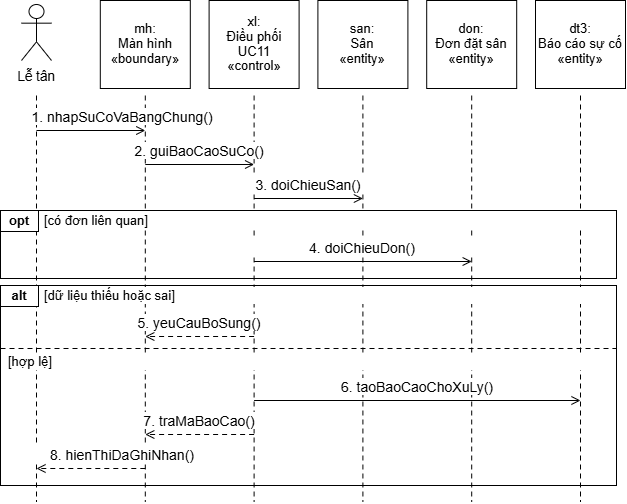

The diagram above was exported from draw.io. Its source (the exported page's mxGraphModel, read from the mxfile embedded in the PNG):
<mxGraphModel dx="1030" dy="626" grid="1" gridSize="10" guides="1" tooltips="1" connect="1" arrows="1" fold="1" page="1" pageScale="1" pageWidth="827" pageHeight="1169" background="#FFFFFF" math="0" shadow="0">
  <root>
    <mxCell id="0" />
    <mxCell id="1" parent="0" />
    <mxCell id="2" parent="1" style="rounded=0;strokeColor=#000000;strokeWidth=1;fillColor=none;" value="" vertex="1">
      <mxGeometry height="68" width="616" x="106" y="252" as="geometry" />
    </mxCell>
    <mxCell id="3" parent="1" style="rounded=0;strokeColor=#000000;strokeWidth=1;fillColor=none;" value="" vertex="1">
      <mxGeometry height="200" width="616" x="106" y="327" as="geometry" />
    </mxCell>
    <mxCell id="4" edge="1" parent="1" style="edgeStyle=none;rounded=0;html=1;strokeColor=#000000;strokeWidth=1;startArrow=none;endArrow=none;endFill=0;endSize=7;dashed=1;dashPattern=5 4;" value="">
      <mxGeometry relative="1" as="geometry">
        <mxPoint x="142" y="137" as="sourcePoint" />
        <mxPoint x="142" y="543" as="targetPoint" />
      </mxGeometry>
    </mxCell>
    <mxCell id="5" edge="1" parent="1" style="edgeStyle=none;rounded=0;html=1;strokeColor=#000000;strokeWidth=1;startArrow=none;endArrow=none;endFill=0;endSize=7;dashed=1;dashPattern=5 4;" value="">
      <mxGeometry relative="1" as="geometry">
        <mxPoint x="250.8" y="137" as="sourcePoint" />
        <mxPoint x="250.8" y="543" as="targetPoint" />
      </mxGeometry>
    </mxCell>
    <mxCell id="6" edge="1" parent="1" style="edgeStyle=none;rounded=0;html=1;strokeColor=#000000;strokeWidth=1;startArrow=none;endArrow=none;endFill=0;endSize=7;dashed=1;dashPattern=5 4;" value="">
      <mxGeometry relative="1" as="geometry">
        <mxPoint x="359.6" y="137" as="sourcePoint" />
        <mxPoint x="359.6" y="543" as="targetPoint" />
      </mxGeometry>
    </mxCell>
    <mxCell id="7" edge="1" parent="1" style="edgeStyle=none;rounded=0;html=1;strokeColor=#000000;strokeWidth=1;startArrow=none;endArrow=none;endFill=0;endSize=7;dashed=1;dashPattern=5 4;" value="">
      <mxGeometry relative="1" as="geometry">
        <mxPoint x="468.4" y="137" as="sourcePoint" />
        <mxPoint x="468.4" y="543" as="targetPoint" />
      </mxGeometry>
    </mxCell>
    <mxCell id="8" edge="1" parent="1" style="edgeStyle=none;rounded=0;html=1;strokeColor=#000000;strokeWidth=1;startArrow=none;endArrow=none;endFill=0;endSize=7;dashed=1;dashPattern=5 4;" value="">
      <mxGeometry relative="1" as="geometry">
        <mxPoint x="577.2" y="137" as="sourcePoint" />
        <mxPoint x="577.2" y="543" as="targetPoint" />
      </mxGeometry>
    </mxCell>
    <mxCell id="9" edge="1" parent="1" style="edgeStyle=none;rounded=0;html=1;strokeColor=#000000;strokeWidth=1;startArrow=none;endArrow=none;endFill=0;endSize=7;dashed=1;dashPattern=5 4;" value="">
      <mxGeometry relative="1" as="geometry">
        <mxPoint x="686" y="137" as="sourcePoint" />
        <mxPoint x="686" y="543" as="targetPoint" />
      </mxGeometry>
    </mxCell>
    <mxCell id="11" parent="1" style="shape=umlActor;verticalLabelPosition=bottom;verticalAlign=top;html=1;strokeColor=#000000;fillColor=#FFFFFF;strokeWidth=1;" value="" vertex="1">
      <mxGeometry height="56" width="30" x="127" y="46" as="geometry" />
    </mxCell>
    <mxCell id="12" parent="1" style="text;html=1;whiteSpace=wrap;overflow=visible;rounded=0;strokeColor=none;fillColor=none;align=center;verticalAlign=middle;spacing=0;fontFamily=Arial;fontSize=13.5;fontColor=#000000;fontStyle=0;" value="&lt;div style=&quot;line-height:1.15;&quot;&gt;Lễ tân&lt;/div&gt;" vertex="1">
      <mxGeometry height="22" width="70" x="107" y="107" as="geometry" />
    </mxCell>
    <mxCell id="13" parent="1" style="rounded=0;strokeColor=#000000;strokeWidth=1;fillColor=#FFFFFF;" value="" vertex="1">
      <mxGeometry height="88" width="90" x="205.8" y="42" as="geometry" />
    </mxCell>
    <mxCell id="14" parent="1" style="text;html=1;whiteSpace=wrap;overflow=visible;rounded=0;strokeColor=none;fillColor=none;align=center;verticalAlign=middle;spacing=0;fontFamily=Arial;fontSize=13;fontColor=#000000;fontStyle=0;" value="&lt;div style=&quot;line-height:1.15;&quot;&gt;mh:&lt;br&gt;Màn hình&lt;br&gt;«boundary»&lt;/div&gt;" vertex="1">
      <mxGeometry height="82" width="86" x="207.8" y="45" as="geometry" />
    </mxCell>
    <mxCell id="15" parent="1" style="rounded=0;strokeColor=#000000;strokeWidth=1;fillColor=#FFFFFF;" value="" vertex="1">
      <mxGeometry height="88" width="90" x="314.6" y="42" as="geometry" />
    </mxCell>
    <mxCell id="16" parent="1" style="text;html=1;whiteSpace=wrap;overflow=visible;rounded=0;strokeColor=none;fillColor=none;align=center;verticalAlign=middle;spacing=0;fontFamily=Arial;fontSize=13;fontColor=#000000;fontStyle=0;" value="&lt;div style=&quot;line-height:1.15;&quot;&gt;xl:&lt;br&gt;Điều phối&lt;br&gt;UC11&lt;br&gt;«control»&lt;/div&gt;" vertex="1">
      <mxGeometry height="82" width="86" x="316.6" y="45" as="geometry" />
    </mxCell>
    <mxCell id="17" parent="1" style="rounded=0;strokeColor=#000000;strokeWidth=1;fillColor=#FFFFFF;" value="" vertex="1">
      <mxGeometry height="88" width="90" x="423.4" y="42" as="geometry" />
    </mxCell>
    <mxCell id="18" parent="1" style="text;html=1;whiteSpace=wrap;overflow=visible;rounded=0;strokeColor=none;fillColor=none;align=center;verticalAlign=middle;spacing=0;fontFamily=Arial;fontSize=13;fontColor=#000000;fontStyle=0;" value="&lt;div style=&quot;line-height:1.15;&quot;&gt;san:&lt;br&gt;Sân&lt;br&gt;«entity»&lt;/div&gt;" vertex="1">
      <mxGeometry height="82" width="86" x="425.4" y="45" as="geometry" />
    </mxCell>
    <mxCell id="19" parent="1" style="rounded=0;strokeColor=#000000;strokeWidth=1;fillColor=#FFFFFF;" value="" vertex="1">
      <mxGeometry height="88" width="90" x="532.2" y="42" as="geometry" />
    </mxCell>
    <mxCell id="20" parent="1" style="text;html=1;whiteSpace=wrap;overflow=visible;rounded=0;strokeColor=none;fillColor=none;align=center;verticalAlign=middle;spacing=0;fontFamily=Arial;fontSize=13;fontColor=#000000;fontStyle=0;" value="&lt;div style=&quot;line-height:1.15;&quot;&gt;don:&lt;br&gt;Đơn đặt sân&lt;br&gt;«entity»&lt;/div&gt;" vertex="1">
      <mxGeometry height="82" width="86" x="534.2" y="45" as="geometry" />
    </mxCell>
    <mxCell id="21" parent="1" style="rounded=0;strokeColor=#000000;strokeWidth=1;fillColor=#FFFFFF;" value="" vertex="1">
      <mxGeometry height="88" width="90" x="641" y="42" as="geometry" />
    </mxCell>
    <mxCell id="22" parent="1" style="text;html=1;whiteSpace=wrap;overflow=visible;rounded=0;strokeColor=none;fillColor=none;align=center;verticalAlign=middle;spacing=0;fontFamily=Arial;fontSize=13;fontColor=#000000;fontStyle=0;" value="&lt;div style=&quot;line-height:1.15;&quot;&gt;dt3:&lt;br&gt;Báo cáo sự cố&lt;br&gt;«entity»&lt;/div&gt;" vertex="1">
      <mxGeometry height="82" width="86" x="643" y="45" as="geometry" />
    </mxCell>
    <mxCell id="23" parent="1" style="text;html=1;whiteSpace=wrap;overflow=visible;rounded=0;strokeColor=none;fillColor=#FFFFFF;align=center;verticalAlign=middle;spacing=0;fontFamily=Arial;fontSize=14;fontColor=#000000;fontStyle=0;" value="&lt;div style=&quot;line-height:1.15;&quot;&gt;1. nhapSuCoVaBangChung()&lt;/div&gt;" vertex="1">
      <mxGeometry height="17" width="228" x="114" y="150" as="geometry" />
    </mxCell>
    <mxCell id="24" edge="1" parent="1" style="edgeStyle=none;rounded=0;html=1;strokeColor=#000000;strokeWidth=1;startArrow=none;endArrow=open;endFill=0;endSize=7;dashed=0;dashPattern=5 4;" value="">
      <mxGeometry relative="1" as="geometry">
        <mxPoint x="142" y="172" as="sourcePoint" />
        <mxPoint x="250.8" y="172" as="targetPoint" />
      </mxGeometry>
    </mxCell>
    <mxCell id="25" parent="1" style="text;html=1;whiteSpace=wrap;overflow=visible;rounded=0;strokeColor=none;fillColor=#FFFFFF;align=center;verticalAlign=middle;spacing=0;fontFamily=Arial;fontSize=14;fontColor=#000000;fontStyle=0;" value="&lt;div style=&quot;line-height:1.15;&quot;&gt;2. guiBaoCaoSuCo()&lt;/div&gt;" vertex="1">
      <mxGeometry height="17" width="228" x="191.20000000000005" y="184" as="geometry" />
    </mxCell>
    <mxCell id="26" edge="1" parent="1" style="edgeStyle=none;rounded=0;html=1;strokeColor=#000000;strokeWidth=1;startArrow=none;endArrow=open;endFill=0;endSize=7;dashed=0;dashPattern=5 4;" value="">
      <mxGeometry relative="1" as="geometry">
        <mxPoint x="250.8" y="206" as="sourcePoint" />
        <mxPoint x="359.6" y="206" as="targetPoint" />
      </mxGeometry>
    </mxCell>
    <mxCell id="27" parent="1" style="text;html=1;whiteSpace=wrap;overflow=visible;rounded=0;strokeColor=none;fillColor=#FFFFFF;align=center;verticalAlign=middle;spacing=0;fontFamily=Arial;fontSize=14;fontColor=#000000;fontStyle=0;" value="&lt;div style=&quot;line-height:1.15;&quot;&gt;3. doiChieuSan()&lt;/div&gt;" vertex="1">
      <mxGeometry height="17" width="228" x="300" y="218" as="geometry" />
    </mxCell>
    <mxCell id="28" edge="1" parent="1" style="edgeStyle=none;rounded=0;html=1;strokeColor=#000000;strokeWidth=1;startArrow=none;endArrow=open;endFill=0;endSize=7;dashed=0;dashPattern=5 4;" value="">
      <mxGeometry relative="1" as="geometry">
        <mxPoint x="359.6" y="240" as="sourcePoint" />
        <mxPoint x="468.4" y="240" as="targetPoint" />
      </mxGeometry>
    </mxCell>
    <mxCell id="29" parent="1" style="rounded=0;strokeColor=#000000;strokeWidth=1;fillColor=#FFFFFF;" value="" vertex="1">
      <mxGeometry height="21" width="38" x="106" y="252" as="geometry" />
    </mxCell>
    <mxCell id="30" parent="1" style="text;html=1;whiteSpace=wrap;overflow=visible;rounded=0;strokeColor=none;fillColor=none;align=center;verticalAlign=middle;spacing=0;fontFamily=Arial;fontSize=13;fontColor=#000000;fontStyle=1;" value="&lt;div style=&quot;line-height:1.15;&quot;&gt;opt&lt;/div&gt;" vertex="1">
      <mxGeometry height="19" width="38" x="106" y="253" as="geometry" />
    </mxCell>
    <mxCell id="31" parent="1" style="text;html=1;whiteSpace=wrap;overflow=visible;rounded=0;strokeColor=none;fillColor=#FFFFFF;align=left;verticalAlign=middle;spacing=0;fontFamily=Arial;fontSize=13;fontColor=#000000;fontStyle=0;" value="&lt;div style=&quot;line-height:1.15;&quot;&gt;[có đơn liên quan]&lt;/div&gt;" vertex="1">
      <mxGeometry height="17" width="566" x="150" y="254" as="geometry" />
    </mxCell>
    <mxCell id="32" parent="1" style="text;html=1;whiteSpace=wrap;overflow=visible;rounded=0;strokeColor=none;fillColor=#FFFFFF;align=center;verticalAlign=middle;spacing=0;fontFamily=Arial;fontSize=14;fontColor=#000000;fontStyle=0;" value="&lt;div style=&quot;line-height:1.15;&quot;&gt;4. doiChieuDon()&lt;/div&gt;" vertex="1">
      <mxGeometry height="17" width="228" x="354.40000000000003" y="281" as="geometry" />
    </mxCell>
    <mxCell id="33" edge="1" parent="1" style="edgeStyle=none;rounded=0;html=1;strokeColor=#000000;strokeWidth=1;startArrow=none;endArrow=open;endFill=0;endSize=7;dashed=0;dashPattern=5 4;" value="">
      <mxGeometry relative="1" as="geometry">
        <mxPoint x="359.6" y="303" as="sourcePoint" />
        <mxPoint x="577.2" y="303" as="targetPoint" />
      </mxGeometry>
    </mxCell>
    <mxCell id="34" parent="1" style="rounded=0;strokeColor=#000000;strokeWidth=1;fillColor=#FFFFFF;" value="" vertex="1">
      <mxGeometry height="21" width="38" x="106" y="327" as="geometry" />
    </mxCell>
    <mxCell id="35" parent="1" style="text;html=1;whiteSpace=wrap;overflow=visible;rounded=0;strokeColor=none;fillColor=none;align=center;verticalAlign=middle;spacing=0;fontFamily=Arial;fontSize=13;fontColor=#000000;fontStyle=1;" value="&lt;div style=&quot;line-height:1.15;&quot;&gt;alt&lt;/div&gt;" vertex="1">
      <mxGeometry height="19" width="38" x="106" y="328" as="geometry" />
    </mxCell>
    <mxCell id="36" parent="1" style="text;html=1;whiteSpace=wrap;overflow=visible;rounded=0;strokeColor=none;fillColor=#FFFFFF;align=left;verticalAlign=middle;spacing=0;fontFamily=Arial;fontSize=13;fontColor=#000000;fontStyle=0;" value="&lt;div style=&quot;line-height:1.15;&quot;&gt;[dữ liệu thiếu hoặc sai]&lt;/div&gt;" vertex="1">
      <mxGeometry height="17" width="566" x="150" y="329" as="geometry" />
    </mxCell>
    <mxCell id="37" parent="1" style="text;html=1;whiteSpace=wrap;overflow=visible;rounded=0;strokeColor=none;fillColor=#FFFFFF;align=center;verticalAlign=middle;spacing=0;fontFamily=Arial;fontSize=14;fontColor=#000000;fontStyle=0;" value="&lt;div style=&quot;line-height:1.15;&quot;&gt;5. yeuCauBoSung()&lt;/div&gt;" vertex="1">
      <mxGeometry height="17" width="228" x="191.20000000000005" y="356" as="geometry" />
    </mxCell>
    <mxCell id="38" edge="1" parent="1" style="edgeStyle=none;rounded=0;html=1;strokeColor=#000000;strokeWidth=1;startArrow=none;endArrow=open;endFill=0;endSize=7;dashed=1;dashPattern=5 4;" value="">
      <mxGeometry relative="1" as="geometry">
        <mxPoint x="359.6" y="378" as="sourcePoint" />
        <mxPoint x="250.8" y="378" as="targetPoint" />
      </mxGeometry>
    </mxCell>
    <mxCell id="39" edge="1" parent="1" style="edgeStyle=none;rounded=0;html=1;strokeColor=#000000;strokeWidth=1;startArrow=none;endArrow=none;endFill=0;endSize=7;dashed=1;dashPattern=5 4;" value="">
      <mxGeometry relative="1" as="geometry">
        <mxPoint x="106" y="390" as="sourcePoint" />
        <mxPoint x="722" y="390" as="targetPoint" />
      </mxGeometry>
    </mxCell>
    <mxCell id="40" parent="1" style="text;html=1;whiteSpace=wrap;overflow=visible;rounded=0;strokeColor=none;fillColor=#FFFFFF;align=left;verticalAlign=middle;spacing=0;fontFamily=Arial;fontSize=13;fontColor=#000000;fontStyle=0;" value="&lt;div style=&quot;line-height:1.15;&quot;&gt;[hợp lệ]&lt;/div&gt;" vertex="1">
      <mxGeometry height="17" width="600" x="114" y="395" as="geometry" />
    </mxCell>
    <mxCell id="41" parent="1" style="text;html=1;whiteSpace=wrap;overflow=visible;rounded=0;strokeColor=none;fillColor=#FFFFFF;align=center;verticalAlign=middle;spacing=0;fontFamily=Arial;fontSize=14;fontColor=#000000;fontStyle=0;" value="&lt;div style=&quot;line-height:1.15;&quot;&gt;6. taoBaoCaoChoXuLy()&lt;/div&gt;" vertex="1">
      <mxGeometry height="17" width="314.4" x="365.59999999999997" y="420" as="geometry" />
    </mxCell>
    <mxCell id="42" edge="1" parent="1" style="edgeStyle=none;rounded=0;html=1;strokeColor=#000000;strokeWidth=1;startArrow=none;endArrow=open;endFill=0;endSize=7;dashed=0;dashPattern=5 4;" value="">
      <mxGeometry relative="1" as="geometry">
        <mxPoint x="359.6" y="442" as="sourcePoint" />
        <mxPoint x="686" y="442" as="targetPoint" />
      </mxGeometry>
    </mxCell>
    <mxCell id="43" parent="1" style="text;html=1;whiteSpace=wrap;overflow=visible;rounded=0;strokeColor=none;fillColor=#FFFFFF;align=center;verticalAlign=middle;spacing=0;fontFamily=Arial;fontSize=14;fontColor=#000000;fontStyle=0;" value="&lt;div style=&quot;line-height:1.15;&quot;&gt;7. traMaBaoCao()&lt;/div&gt;" vertex="1">
      <mxGeometry height="17" width="228" x="191.20000000000005" y="454" as="geometry" />
    </mxCell>
    <mxCell id="44" edge="1" parent="1" style="edgeStyle=none;rounded=0;html=1;strokeColor=#000000;strokeWidth=1;startArrow=none;endArrow=open;endFill=0;endSize=7;dashed=1;dashPattern=5 4;" value="">
      <mxGeometry relative="1" as="geometry">
        <mxPoint x="359.6" y="476" as="sourcePoint" />
        <mxPoint x="250.8" y="476" as="targetPoint" />
      </mxGeometry>
    </mxCell>
    <mxCell id="45" parent="1" style="text;html=1;whiteSpace=wrap;overflow=visible;rounded=0;strokeColor=none;fillColor=#FFFFFF;align=center;verticalAlign=middle;spacing=0;fontFamily=Arial;fontSize=14;fontColor=#000000;fontStyle=0;" value="&lt;div style=&quot;line-height:1.15;&quot;&gt;8. hienThiDaGhiNhan()&lt;/div&gt;" vertex="1">
      <mxGeometry height="17" width="228" x="114" y="488" as="geometry" />
    </mxCell>
    <mxCell id="46" edge="1" parent="1" style="edgeStyle=none;rounded=0;html=1;strokeColor=#000000;strokeWidth=1;startArrow=none;endArrow=open;endFill=0;endSize=7;dashed=1;dashPattern=5 4;" value="">
      <mxGeometry relative="1" as="geometry">
        <mxPoint x="250.8" y="510" as="sourcePoint" />
        <mxPoint x="142" y="510" as="targetPoint" />
      </mxGeometry>
    </mxCell>
  </root>
</mxGraphModel>